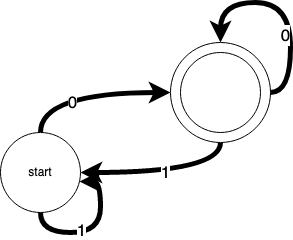

The diagram above was exported from draw.io. Its source (the exported page's mxGraphModel, read from the mxfile embedded in the PNG):
<mxGraphModel dx="1106" dy="644" grid="1" gridSize="10" guides="1" tooltips="1" connect="1" arrows="1" fold="1" page="1" pageScale="1" pageWidth="850" pageHeight="1100" math="0" shadow="0">
  <root>
    <mxCell id="0" />
    <mxCell id="1" parent="0" />
    <mxCell id="2FlLvaFhFX3wr-n4Wq-Q-10" value="1" style="edgeStyle=orthogonalEdgeStyle;curved=1;orthogonalLoop=1;jettySize=auto;html=1;exitX=0.5;exitY=1;exitDx=0;exitDy=0;strokeWidth=5;fontSize=17;" edge="1" parent="1" source="2FlLvaFhFX3wr-n4Wq-Q-3" target="2FlLvaFhFX3wr-n4Wq-Q-1">
      <mxGeometry relative="1" as="geometry" />
    </mxCell>
    <mxCell id="2FlLvaFhFX3wr-n4Wq-Q-3" value="" style="ellipse;whiteSpace=wrap;html=1;aspect=fixed;" vertex="1" parent="1">
      <mxGeometry x="430" y="90" width="100" height="100" as="geometry" />
    </mxCell>
    <mxCell id="2FlLvaFhFX3wr-n4Wq-Q-4" style="edgeStyle=orthogonalEdgeStyle;orthogonalLoop=1;jettySize=auto;html=1;exitX=0.5;exitY=0;exitDx=0;exitDy=0;entryX=0;entryY=0.5;entryDx=0;entryDy=0;curved=1;strokeWidth=5;" edge="1" parent="1" source="2FlLvaFhFX3wr-n4Wq-Q-1" target="2FlLvaFhFX3wr-n4Wq-Q-3">
      <mxGeometry relative="1" as="geometry" />
    </mxCell>
    <mxCell id="2FlLvaFhFX3wr-n4Wq-Q-7" value="0" style="edgeLabel;html=1;align=center;verticalAlign=middle;resizable=0;points=[];fontSize=17;" vertex="1" connectable="0" parent="2FlLvaFhFX3wr-n4Wq-Q-4">
      <mxGeometry x="-0.1647" y="-9" relative="1" as="geometry">
        <mxPoint as="offset" />
      </mxGeometry>
    </mxCell>
    <mxCell id="2FlLvaFhFX3wr-n4Wq-Q-1" value="start" style="ellipse;whiteSpace=wrap;html=1;aspect=fixed;" vertex="1" parent="1">
      <mxGeometry x="260" y="180" width="80" height="80" as="geometry" />
    </mxCell>
    <mxCell id="2FlLvaFhFX3wr-n4Wq-Q-2" value="" style="ellipse;whiteSpace=wrap;html=1;aspect=fixed;" vertex="1" parent="1">
      <mxGeometry x="440" y="100" width="80" height="80" as="geometry" />
    </mxCell>
    <mxCell id="2FlLvaFhFX3wr-n4Wq-Q-5" style="edgeStyle=orthogonalEdgeStyle;curved=1;orthogonalLoop=1;jettySize=auto;html=1;exitX=0.5;exitY=1;exitDx=0;exitDy=0;entryX=0.988;entryY=0.613;entryDx=0;entryDy=0;entryPerimeter=0;strokeWidth=5;" edge="1" parent="1" source="2FlLvaFhFX3wr-n4Wq-Q-1" target="2FlLvaFhFX3wr-n4Wq-Q-1">
      <mxGeometry relative="1" as="geometry" />
    </mxCell>
    <mxCell id="2FlLvaFhFX3wr-n4Wq-Q-8" value="1" style="edgeLabel;html=1;align=center;verticalAlign=middle;resizable=0;points=[];fontSize=17;" vertex="1" connectable="0" parent="2FlLvaFhFX3wr-n4Wq-Q-5">
      <mxGeometry x="-0.2103" y="3" relative="1" as="geometry">
        <mxPoint as="offset" />
      </mxGeometry>
    </mxCell>
    <mxCell id="2FlLvaFhFX3wr-n4Wq-Q-11" style="edgeStyle=orthogonalEdgeStyle;curved=1;orthogonalLoop=1;jettySize=auto;html=1;exitX=1;exitY=0.5;exitDx=0;exitDy=0;entryX=0.5;entryY=0;entryDx=0;entryDy=0;strokeWidth=5;fontSize=17;" edge="1" parent="1" source="2FlLvaFhFX3wr-n4Wq-Q-3" target="2FlLvaFhFX3wr-n4Wq-Q-3">
      <mxGeometry relative="1" as="geometry">
        <Array as="points">
          <mxPoint x="550" y="140" />
          <mxPoint x="550" y="50" />
          <mxPoint x="480" y="50" />
        </Array>
      </mxGeometry>
    </mxCell>
    <mxCell id="2FlLvaFhFX3wr-n4Wq-Q-12" value="0" style="edgeLabel;html=1;align=center;verticalAlign=middle;resizable=0;points=[];fontSize=17;" vertex="1" connectable="0" parent="2FlLvaFhFX3wr-n4Wq-Q-11">
      <mxGeometry x="-0.2909" y="6" relative="1" as="geometry">
        <mxPoint as="offset" />
      </mxGeometry>
    </mxCell>
  </root>
</mxGraphModel>